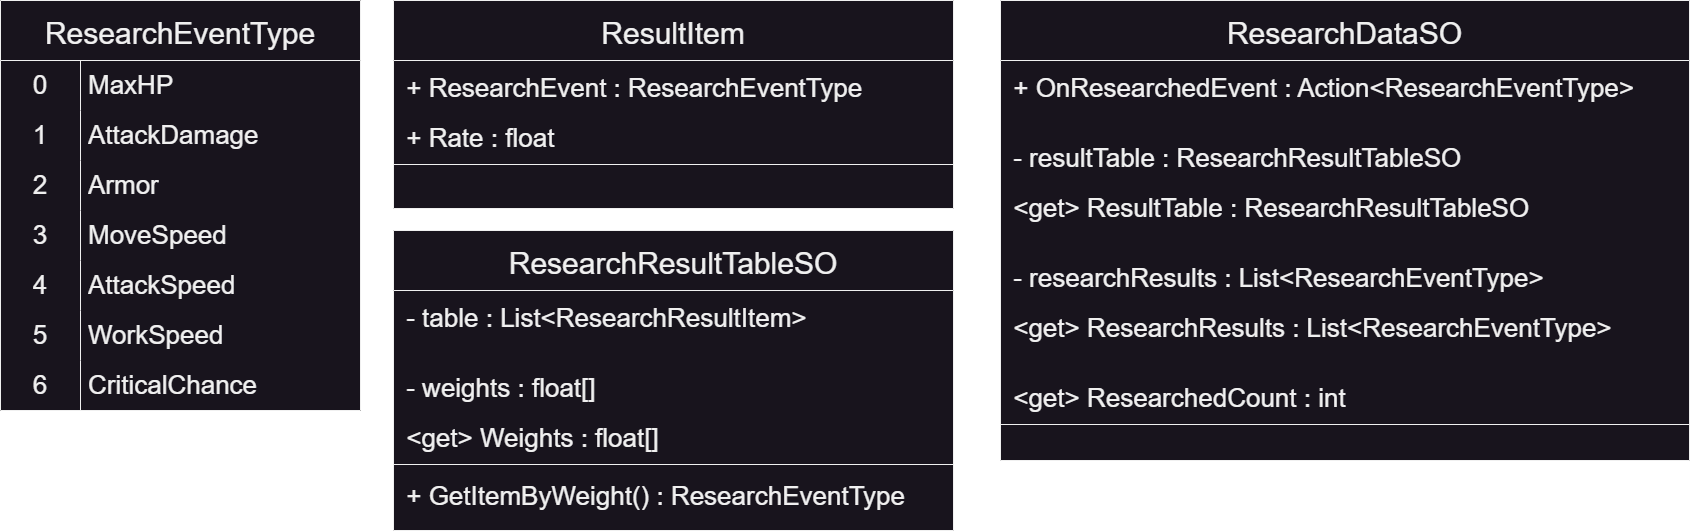

The diagram above was exported from draw.io. Its source (the exported page's mxGraphModel, read from the mxfile embedded in the PNG):
<mxGraphModel dx="5227" dy="2905" grid="1" gridSize="10" guides="1" tooltips="1" connect="1" arrows="1" fold="1" page="1" pageScale="1" pageWidth="1169" pageHeight="827" math="0" shadow="0">
  <root>
    <mxCell id="0" />
    <mxCell id="1" parent="0" />
    <mxCell id="2" value="ResearchDataSO" style="swimlane;fontStyle=0;align=center;verticalAlign=middle;childLayout=stackLayout;horizontal=1;startSize=60;horizontalStack=0;resizeParent=1;resizeLast=0;collapsible=1;marginBottom=0;rounded=0;shadow=0;strokeWidth=1;spacingTop=0;spacingBottom=0;spacingRight=0;fillColor=#18141D;swimlaneFillColor=#18141D;fillStyle=solid;fontColor=#F0F0F0;strokeColor=#F0F0F0;fontSize=30;" vertex="1" parent="1">
      <mxGeometry x="-2290" y="-1590" width="689" height="460" as="geometry">
        <mxRectangle x="-791.5" y="-581" width="160" height="26" as="alternateBounds" />
      </mxGeometry>
    </mxCell>
    <mxCell id="3" value=" + OnResearchedEvent : Action&lt;ResearchEventType&gt;" style="text;align=left;verticalAlign=middle;spacingLeft=4;spacingRight=4;overflow=hidden;rotatable=0;points=[[0,0.5],[1,0.5]];portConstraint=eastwest;rounded=0;shadow=0;html=0;fontColor=#F0F0F0;fontSize=26;" vertex="1" parent="2">
      <mxGeometry y="60" width="689" height="50" as="geometry" />
    </mxCell>
    <mxCell id="73" value=" " style="text;align=left;verticalAlign=middle;spacingLeft=4;spacingRight=4;overflow=hidden;rotatable=0;points=[[0,0.5],[1,0.5]];portConstraint=eastwest;rounded=0;shadow=0;html=0;fontSize=26;" vertex="1" parent="2">
      <mxGeometry y="110" width="689" height="20" as="geometry" />
    </mxCell>
    <mxCell id="138" value=" - resultTable : ResearchResultTableSO" style="text;align=left;verticalAlign=middle;spacingLeft=4;spacingRight=4;overflow=hidden;rotatable=0;points=[[0,0.5],[1,0.5]];portConstraint=eastwest;rounded=0;shadow=0;html=0;fontColor=#F0F0F0;fontSize=26;" vertex="1" parent="2">
      <mxGeometry y="130" width="689" height="50" as="geometry" />
    </mxCell>
    <mxCell id="139" value=" &lt;get&gt; ResultTable : ResearchResultTableSO" style="text;align=left;verticalAlign=middle;spacingLeft=4;spacingRight=4;overflow=hidden;rotatable=0;points=[[0,0.5],[1,0.5]];portConstraint=eastwest;rounded=0;shadow=0;html=0;fontColor=#F0F0F0;fontSize=26;" vertex="1" parent="2">
      <mxGeometry y="180" width="689" height="50" as="geometry" />
    </mxCell>
    <mxCell id="137" value=" " style="text;align=left;verticalAlign=middle;spacingLeft=4;spacingRight=4;overflow=hidden;rotatable=0;points=[[0,0.5],[1,0.5]];portConstraint=eastwest;rounded=0;shadow=0;html=0;fontSize=26;" vertex="1" parent="2">
      <mxGeometry y="230" width="689" height="20" as="geometry" />
    </mxCell>
    <mxCell id="74" value=" - researchResults : List&lt;ResearchEventType&gt;" style="text;align=left;verticalAlign=middle;spacingLeft=4;spacingRight=4;overflow=hidden;rotatable=0;points=[[0,0.5],[1,0.5]];portConstraint=eastwest;rounded=0;shadow=0;html=0;fontColor=#F0F0F0;fontSize=26;" vertex="1" parent="2">
      <mxGeometry y="250" width="689" height="50" as="geometry" />
    </mxCell>
    <mxCell id="149" value=" &lt;get&gt; ResearchResults : List&lt;ResearchEventType&gt;" style="text;align=left;verticalAlign=middle;spacingLeft=4;spacingRight=4;overflow=hidden;rotatable=0;points=[[0,0.5],[1,0.5]];portConstraint=eastwest;rounded=0;shadow=0;html=0;fontColor=#F0F0F0;fontSize=26;" vertex="1" parent="2">
      <mxGeometry y="300" width="689" height="50" as="geometry" />
    </mxCell>
    <mxCell id="75" value=" " style="text;align=left;verticalAlign=middle;spacingLeft=4;spacingRight=4;overflow=hidden;rotatable=0;points=[[0,0.5],[1,0.5]];portConstraint=eastwest;rounded=0;shadow=0;html=0;fontSize=26;" vertex="1" parent="2">
      <mxGeometry y="350" width="689" height="20" as="geometry" />
    </mxCell>
    <mxCell id="76" value=" &lt;get&gt; ResearchedCount : int" style="text;align=left;verticalAlign=middle;spacingLeft=4;spacingRight=4;overflow=hidden;rotatable=0;points=[[0,0.5],[1,0.5]];portConstraint=eastwest;rounded=0;shadow=0;html=0;fontColor=#F0F0F0;fontSize=26;" vertex="1" parent="2">
      <mxGeometry y="370" width="689" height="50" as="geometry" />
    </mxCell>
    <mxCell id="8" value="" style="line;html=1;strokeWidth=1;align=left;verticalAlign=middle;spacingTop=-1;spacingLeft=3;spacingRight=3;rotatable=0;labelPosition=right;points=[];portConstraint=eastwest;strokeColor=#F0F0F0;fontSize=26;" vertex="1" parent="2">
      <mxGeometry y="420" width="689" height="8" as="geometry" />
    </mxCell>
    <mxCell id="10" value=" " style="text;align=left;verticalAlign=middle;spacingLeft=4;spacingRight=4;overflow=hidden;rotatable=0;points=[[0,0.5],[1,0.5]];portConstraint=eastwest;rounded=0;shadow=0;html=0;fontSize=26;" vertex="1" parent="2">
      <mxGeometry y="428" width="689" height="20" as="geometry" />
    </mxCell>
    <mxCell id="15" value="ResultItem" style="swimlane;fontStyle=0;align=center;verticalAlign=middle;childLayout=stackLayout;horizontal=1;startSize=60;horizontalStack=0;resizeParent=1;resizeLast=0;collapsible=1;marginBottom=0;rounded=0;shadow=0;strokeWidth=1;spacingTop=0;spacingBottom=0;spacingRight=0;fillColor=#18141D;swimlaneFillColor=#18141D;fillStyle=solid;fontColor=#F0F0F0;strokeColor=#F0F0F0;fontSize=30;" vertex="1" parent="1">
      <mxGeometry x="-2897" y="-1590" width="560" height="208" as="geometry">
        <mxRectangle x="-791.5" y="-581" width="160" height="26" as="alternateBounds" />
      </mxGeometry>
    </mxCell>
    <mxCell id="16" value=" + ResearchEvent : ResearchEventType" style="text;align=left;verticalAlign=middle;spacingLeft=4;spacingRight=4;overflow=hidden;rotatable=0;points=[[0,0.5],[1,0.5]];portConstraint=eastwest;rounded=0;shadow=0;html=0;fontColor=#F0F0F0;fontSize=26;" vertex="1" parent="15">
      <mxGeometry y="60" width="560" height="50" as="geometry" />
    </mxCell>
    <mxCell id="18" value=" + Rate : float" style="text;align=left;verticalAlign=middle;spacingLeft=4;spacingRight=4;overflow=hidden;rotatable=0;points=[[0,0.5],[1,0.5]];portConstraint=eastwest;rounded=0;shadow=0;html=0;fontColor=#F0F0F0;fontSize=26;" vertex="1" parent="15">
      <mxGeometry y="110" width="560" height="50" as="geometry" />
    </mxCell>
    <mxCell id="22" value="" style="line;html=1;strokeWidth=1;align=left;verticalAlign=middle;spacingTop=-1;spacingLeft=3;spacingRight=3;rotatable=0;labelPosition=right;points=[];portConstraint=eastwest;strokeColor=#F0F0F0;fontSize=26;" vertex="1" parent="15">
      <mxGeometry y="160" width="560" height="8" as="geometry" />
    </mxCell>
    <mxCell id="24" value=" " style="text;align=left;verticalAlign=middle;spacingLeft=4;spacingRight=4;overflow=hidden;rotatable=0;points=[[0,0.5],[1,0.5]];portConstraint=eastwest;rounded=0;shadow=0;html=0;fontSize=26;" vertex="1" parent="15">
      <mxGeometry y="168" width="560" height="20" as="geometry" />
    </mxCell>
    <mxCell id="106" value="" style="rounded=0;whiteSpace=wrap;html=1;labelBorderColor=default;fillStyle=solid;strokeColor=default;strokeWidth=1;fontSize=30;fontColor=#F0F0F0;fillColor=#18141D;" vertex="1" parent="1">
      <mxGeometry x="-3290" y="-1590" width="360" height="410" as="geometry" />
    </mxCell>
    <mxCell id="107" value="ResearchEventType" style="shape=table;startSize=60;container=1;collapsible=0;childLayout=tableLayout;fixedRows=1;rowLines=0;fontStyle=0;fontSize=30;verticalAlign=middle;strokeColor=#F0F0F0;swimlaneLine=1;strokeWidth=1;fillStyle=solid;fillColor=#18141D;fontColor=#F0F0F0;" vertex="1" parent="1">
      <mxGeometry x="-3290" y="-1590" width="360" height="410" as="geometry" />
    </mxCell>
    <mxCell id="108" value="" style="shape=tableRow;horizontal=0;startSize=0;swimlaneHead=0;swimlaneBody=0;top=0;left=0;bottom=0;right=0;collapsible=0;dropTarget=0;fillColor=none;points=[[0,0.5],[1,0.5]];portConstraint=eastwest;fontSize=26;fillStyle=solid;strokeColor=default;fontColor=#F0F0F0;" vertex="1" parent="107">
      <mxGeometry y="60" width="360" height="50" as="geometry" />
    </mxCell>
    <mxCell id="109" value="0" style="shape=partialRectangle;html=1;whiteSpace=wrap;connectable=0;fillColor=none;top=0;left=0;bottom=0;right=0;overflow=hidden;fontSize=26;strokeColor=default;fontColor=#F0F0F0;" vertex="1" parent="108">
      <mxGeometry width="80" height="50" as="geometry">
        <mxRectangle width="80" height="50" as="alternateBounds" />
      </mxGeometry>
    </mxCell>
    <mxCell id="110" value="MaxHP" style="shape=partialRectangle;html=1;whiteSpace=wrap;connectable=0;fillColor=none;top=0;left=0;bottom=0;right=0;align=left;spacingLeft=6;overflow=hidden;fontSize=26;strokeColor=default;fontColor=#F0F0F0;" vertex="1" parent="108">
      <mxGeometry x="80" width="280" height="50" as="geometry">
        <mxRectangle width="280" height="50" as="alternateBounds" />
      </mxGeometry>
    </mxCell>
    <mxCell id="111" value="" style="shape=tableRow;horizontal=0;startSize=0;swimlaneHead=0;swimlaneBody=0;top=0;left=0;bottom=0;right=0;collapsible=0;dropTarget=0;fillColor=none;points=[[0,0.5],[1,0.5]];portConstraint=eastwest;fontSize=26;fontColor=#F0F0F0;" vertex="1" parent="107">
      <mxGeometry y="110" width="360" height="50" as="geometry" />
    </mxCell>
    <mxCell id="112" value="1" style="shape=partialRectangle;html=1;whiteSpace=wrap;connectable=0;fillColor=none;top=0;left=0;bottom=0;right=0;overflow=hidden;fontSize=26;fontColor=#F0F0F0;" vertex="1" parent="111">
      <mxGeometry width="80" height="50" as="geometry">
        <mxRectangle width="80" height="50" as="alternateBounds" />
      </mxGeometry>
    </mxCell>
    <mxCell id="113" value="AttackDamage" style="shape=partialRectangle;html=1;whiteSpace=wrap;connectable=0;fillColor=none;top=0;left=0;bottom=0;right=0;align=left;spacingLeft=6;overflow=hidden;fontSize=26;fontColor=#F0F0F0;" vertex="1" parent="111">
      <mxGeometry x="80" width="280" height="50" as="geometry">
        <mxRectangle width="280" height="50" as="alternateBounds" />
      </mxGeometry>
    </mxCell>
    <mxCell id="114" value="" style="shape=tableRow;horizontal=0;startSize=0;swimlaneHead=0;swimlaneBody=0;top=0;left=0;bottom=0;right=0;collapsible=0;dropTarget=0;fillColor=none;points=[[0,0.5],[1,0.5]];portConstraint=eastwest;fontSize=26;fontColor=#F0F0F0;" vertex="1" parent="107">
      <mxGeometry y="160" width="360" height="50" as="geometry" />
    </mxCell>
    <mxCell id="115" value="2" style="shape=partialRectangle;html=1;whiteSpace=wrap;connectable=0;fillColor=none;top=0;left=0;bottom=0;right=0;overflow=hidden;fontSize=26;fontColor=#F0F0F0;" vertex="1" parent="114">
      <mxGeometry width="80" height="50" as="geometry">
        <mxRectangle width="80" height="50" as="alternateBounds" />
      </mxGeometry>
    </mxCell>
    <mxCell id="116" value="Armor" style="shape=partialRectangle;html=1;whiteSpace=wrap;connectable=0;fillColor=none;top=0;left=0;bottom=0;right=0;align=left;spacingLeft=6;overflow=hidden;fontSize=26;fontColor=#F0F0F0;" vertex="1" parent="114">
      <mxGeometry x="80" width="280" height="50" as="geometry">
        <mxRectangle width="280" height="50" as="alternateBounds" />
      </mxGeometry>
    </mxCell>
    <mxCell id="117" value="" style="shape=tableRow;horizontal=0;startSize=0;swimlaneHead=0;swimlaneBody=0;top=0;left=0;bottom=0;right=0;collapsible=0;dropTarget=0;fillColor=none;points=[[0,0.5],[1,0.5]];portConstraint=eastwest;fontSize=26;fontColor=#F0F0F0;" vertex="1" parent="107">
      <mxGeometry y="210" width="360" height="50" as="geometry" />
    </mxCell>
    <mxCell id="118" value="3" style="shape=partialRectangle;html=1;whiteSpace=wrap;connectable=0;fillColor=none;top=0;left=0;bottom=0;right=0;overflow=hidden;fontSize=26;fontColor=#F0F0F0;" vertex="1" parent="117">
      <mxGeometry width="80" height="50" as="geometry">
        <mxRectangle width="80" height="50" as="alternateBounds" />
      </mxGeometry>
    </mxCell>
    <mxCell id="119" value="MoveSpeed" style="shape=partialRectangle;html=1;whiteSpace=wrap;connectable=0;fillColor=none;top=0;left=0;bottom=0;right=0;align=left;spacingLeft=6;overflow=hidden;fontSize=26;fontColor=#F0F0F0;" vertex="1" parent="117">
      <mxGeometry x="80" width="280" height="50" as="geometry">
        <mxRectangle width="280" height="50" as="alternateBounds" />
      </mxGeometry>
    </mxCell>
    <mxCell id="120" value="" style="shape=tableRow;horizontal=0;startSize=0;swimlaneHead=0;swimlaneBody=0;top=0;left=0;bottom=0;right=0;collapsible=0;dropTarget=0;fillColor=none;points=[[0,0.5],[1,0.5]];portConstraint=eastwest;fontSize=26;fontColor=#F0F0F0;" vertex="1" parent="107">
      <mxGeometry y="260" width="360" height="50" as="geometry" />
    </mxCell>
    <mxCell id="121" value="4" style="shape=partialRectangle;html=1;whiteSpace=wrap;connectable=0;fillColor=none;top=0;left=0;bottom=0;right=0;overflow=hidden;fontSize=26;fontColor=#F0F0F0;" vertex="1" parent="120">
      <mxGeometry width="80" height="50" as="geometry">
        <mxRectangle width="80" height="50" as="alternateBounds" />
      </mxGeometry>
    </mxCell>
    <mxCell id="122" value="AttackSpeed" style="shape=partialRectangle;html=1;whiteSpace=wrap;connectable=0;fillColor=none;top=0;left=0;bottom=0;right=0;align=left;spacingLeft=6;overflow=hidden;fontSize=26;fontColor=#F0F0F0;" vertex="1" parent="120">
      <mxGeometry x="80" width="280" height="50" as="geometry">
        <mxRectangle width="280" height="50" as="alternateBounds" />
      </mxGeometry>
    </mxCell>
    <mxCell id="123" value="" style="shape=tableRow;horizontal=0;startSize=0;swimlaneHead=0;swimlaneBody=0;top=0;left=0;bottom=0;right=0;collapsible=0;dropTarget=0;fillColor=none;points=[[0,0.5],[1,0.5]];portConstraint=eastwest;fontSize=26;fontColor=#F0F0F0;" vertex="1" parent="107">
      <mxGeometry y="310" width="360" height="50" as="geometry" />
    </mxCell>
    <mxCell id="124" value="5" style="shape=partialRectangle;html=1;whiteSpace=wrap;connectable=0;fillColor=none;top=0;left=0;bottom=0;right=0;overflow=hidden;fontSize=26;fontColor=#F0F0F0;" vertex="1" parent="123">
      <mxGeometry width="80" height="50" as="geometry">
        <mxRectangle width="80" height="50" as="alternateBounds" />
      </mxGeometry>
    </mxCell>
    <mxCell id="125" value="WorkSpeed" style="shape=partialRectangle;html=1;whiteSpace=wrap;connectable=0;fillColor=none;top=0;left=0;bottom=0;right=0;align=left;spacingLeft=6;overflow=hidden;fontSize=26;fontColor=#F0F0F0;" vertex="1" parent="123">
      <mxGeometry x="80" width="280" height="50" as="geometry">
        <mxRectangle width="280" height="50" as="alternateBounds" />
      </mxGeometry>
    </mxCell>
    <mxCell id="126" value="" style="shape=tableRow;horizontal=0;startSize=0;swimlaneHead=0;swimlaneBody=0;top=0;left=0;bottom=0;right=0;collapsible=0;dropTarget=0;fillColor=none;points=[[0,0.5],[1,0.5]];portConstraint=eastwest;fontSize=26;fontColor=#F0F0F0;" vertex="1" parent="107">
      <mxGeometry y="360" width="360" height="50" as="geometry" />
    </mxCell>
    <mxCell id="127" value="6" style="shape=partialRectangle;html=1;whiteSpace=wrap;connectable=0;fillColor=none;top=0;left=0;bottom=0;right=0;overflow=hidden;fontSize=26;fontColor=#F0F0F0;" vertex="1" parent="126">
      <mxGeometry width="80" height="50" as="geometry">
        <mxRectangle width="80" height="50" as="alternateBounds" />
      </mxGeometry>
    </mxCell>
    <mxCell id="128" value="CriticalChance" style="shape=partialRectangle;html=1;whiteSpace=wrap;connectable=0;fillColor=none;top=0;left=0;bottom=0;right=0;align=left;spacingLeft=6;overflow=hidden;fontSize=26;fontColor=#F0F0F0;" vertex="1" parent="126">
      <mxGeometry x="80" width="280" height="50" as="geometry">
        <mxRectangle width="280" height="50" as="alternateBounds" />
      </mxGeometry>
    </mxCell>
    <mxCell id="129" value="ResearchResultTableSO" style="swimlane;fontStyle=0;align=center;verticalAlign=middle;childLayout=stackLayout;horizontal=1;startSize=60;horizontalStack=0;resizeParent=1;resizeLast=0;collapsible=1;marginBottom=0;rounded=0;shadow=0;strokeWidth=1;spacingTop=0;spacingBottom=0;spacingRight=0;fillColor=#18141D;swimlaneFillColor=#18141D;fillStyle=solid;fontColor=#F0F0F0;strokeColor=#F0F0F0;fontSize=30;" vertex="1" parent="1">
      <mxGeometry x="-2897" y="-1360" width="560" height="300" as="geometry">
        <mxRectangle x="-791.5" y="-581" width="160" height="26" as="alternateBounds" />
      </mxGeometry>
    </mxCell>
    <mxCell id="130" value=" - table : List&lt;ResearchResultItem&gt;" style="text;align=left;verticalAlign=middle;spacingLeft=4;spacingRight=4;overflow=hidden;rotatable=0;points=[[0,0.5],[1,0.5]];portConstraint=eastwest;rounded=0;shadow=0;html=0;fontColor=#F0F0F0;fontSize=26;" vertex="1" parent="129">
      <mxGeometry y="60" width="560" height="50" as="geometry" />
    </mxCell>
    <mxCell id="146" value=" " style="text;align=left;verticalAlign=middle;spacingLeft=4;spacingRight=4;overflow=hidden;rotatable=0;points=[[0,0.5],[1,0.5]];portConstraint=eastwest;rounded=0;shadow=0;html=0;fontSize=26;" vertex="1" parent="129">
      <mxGeometry y="110" width="560" height="20" as="geometry" />
    </mxCell>
    <mxCell id="147" value=" - weights : float[]" style="text;align=left;verticalAlign=middle;spacingLeft=4;spacingRight=4;overflow=hidden;rotatable=0;points=[[0,0.5],[1,0.5]];portConstraint=eastwest;rounded=0;shadow=0;html=0;fontColor=#F0F0F0;fontSize=26;" vertex="1" parent="129">
      <mxGeometry y="130" width="560" height="50" as="geometry" />
    </mxCell>
    <mxCell id="148" value=" &lt;get&gt; Weights : float[]" style="text;align=left;verticalAlign=middle;spacingLeft=4;spacingRight=4;overflow=hidden;rotatable=0;points=[[0,0.5],[1,0.5]];portConstraint=eastwest;rounded=0;shadow=0;html=0;fontColor=#F0F0F0;fontSize=26;" vertex="1" parent="129">
      <mxGeometry y="180" width="560" height="50" as="geometry" />
    </mxCell>
    <mxCell id="132" value="" style="line;html=1;strokeWidth=1;align=left;verticalAlign=middle;spacingTop=-1;spacingLeft=3;spacingRight=3;rotatable=0;labelPosition=right;points=[];portConstraint=eastwest;strokeColor=#F0F0F0;fontSize=26;" vertex="1" parent="129">
      <mxGeometry y="230" width="560" height="8" as="geometry" />
    </mxCell>
    <mxCell id="136" value=" + GetItemByWeight() : ResearchEventType" style="text;align=left;verticalAlign=middle;spacingLeft=4;spacingRight=4;overflow=hidden;rotatable=0;points=[[0,0.5],[1,0.5]];portConstraint=eastwest;rounded=0;shadow=0;html=0;fontColor=#F0F0F0;fontSize=26;" vertex="1" parent="129">
      <mxGeometry y="238" width="560" height="50" as="geometry" />
    </mxCell>
  </root>
</mxGraphModel>